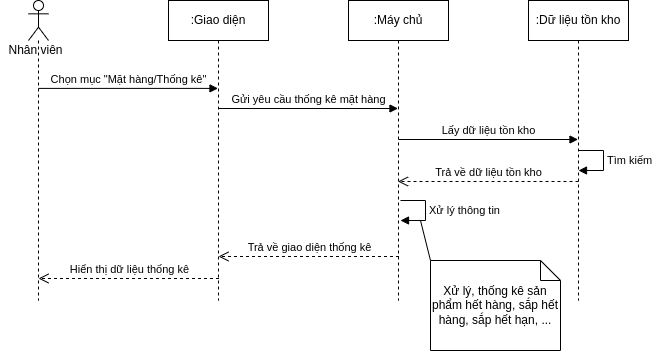

The diagram above was exported from draw.io. Its source (the exported page's mxGraphModel, read from the mxfile embedded in the PNG):
<mxGraphModel dx="868" dy="561" grid="1" gridSize="10" guides="1" tooltips="1" connect="1" arrows="1" fold="1" page="1" pageScale="1" pageWidth="850" pageHeight="1100" math="0" shadow="0">
  <root>
    <mxCell id="0" />
    <mxCell id="1" parent="0" />
    <mxCell id="gRoY5vjbtii_sKynsORS-1" value="" style="shape=umlLifeline;participant=umlActor;perimeter=lifelinePerimeter;whiteSpace=wrap;html=1;container=1;collapsible=0;recursiveResize=0;verticalAlign=top;spacingTop=36;outlineConnect=0;" parent="1" vertex="1">
      <mxGeometry x="78" y="130" width="20" height="300" as="geometry" />
    </mxCell>
    <mxCell id="gRoY5vjbtii_sKynsORS-2" value=":Máy chủ" style="shape=umlLifeline;perimeter=lifelinePerimeter;whiteSpace=wrap;html=1;container=1;collapsible=0;recursiveResize=0;outlineConnect=0;" parent="1" vertex="1">
      <mxGeometry x="398" y="130" width="100" height="300" as="geometry" />
    </mxCell>
    <mxCell id="gRoY5vjbtii_sKynsORS-15" value="Xử lý thông tin" style="edgeStyle=orthogonalEdgeStyle;html=1;align=left;spacingLeft=2;endArrow=block;rounded=0;entryX=1;entryY=0;" parent="gRoY5vjbtii_sKynsORS-2" edge="1">
      <mxGeometry relative="1" as="geometry">
        <mxPoint x="52" y="200" as="sourcePoint" />
        <Array as="points">
          <mxPoint x="77" y="200" />
        </Array>
        <mxPoint x="52" y="220" as="targetPoint" />
      </mxGeometry>
    </mxCell>
    <mxCell id="gRoY5vjbtii_sKynsORS-3" value=":Giao diện" style="shape=umlLifeline;perimeter=lifelinePerimeter;whiteSpace=wrap;html=1;container=1;collapsible=0;recursiveResize=0;outlineConnect=0;" parent="1" vertex="1">
      <mxGeometry x="218" y="130" width="100" height="300" as="geometry" />
    </mxCell>
    <mxCell id="gRoY5vjbtii_sKynsORS-4" value=":Dữ liệu&amp;nbsp;tồn kho" style="shape=umlLifeline;perimeter=lifelinePerimeter;whiteSpace=wrap;html=1;container=1;collapsible=0;recursiveResize=0;outlineConnect=0;" parent="1" vertex="1">
      <mxGeometry x="578" y="130" width="100" height="300" as="geometry" />
    </mxCell>
    <mxCell id="gRoY5vjbtii_sKynsORS-5" value="Tìm kiếm" style="edgeStyle=orthogonalEdgeStyle;html=1;align=left;spacingLeft=2;endArrow=block;rounded=0;entryX=1;entryY=0;" parent="gRoY5vjbtii_sKynsORS-4" edge="1">
      <mxGeometry relative="1" as="geometry">
        <mxPoint x="50" y="150" as="sourcePoint" />
        <Array as="points">
          <mxPoint x="75" y="150" />
        </Array>
        <mxPoint x="50" y="170" as="targetPoint" />
      </mxGeometry>
    </mxCell>
    <mxCell id="gRoY5vjbtii_sKynsORS-6" value="Chọn mục &quot;Mặt hàng/Thống kê&quot;" style="html=1;verticalAlign=bottom;endArrow=block;rounded=0;exitX=0.5;exitY=0.243;exitDx=0;exitDy=0;exitPerimeter=0;" parent="1" edge="1">
      <mxGeometry width="80" relative="1" as="geometry">
        <mxPoint x="88" y="217.89999999999998" as="sourcePoint" />
        <mxPoint x="267.5" y="217.89999999999998" as="targetPoint" />
      </mxGeometry>
    </mxCell>
    <mxCell id="gRoY5vjbtii_sKynsORS-8" value="Gửi yêu cầu thống kê mặt hàng" style="html=1;verticalAlign=bottom;endArrow=block;rounded=0;exitX=0.5;exitY=0.243;exitDx=0;exitDy=0;exitPerimeter=0;" parent="1" edge="1">
      <mxGeometry width="80" relative="1" as="geometry">
        <mxPoint x="268" y="238" as="sourcePoint" />
        <mxPoint x="447.5" y="238" as="targetPoint" />
      </mxGeometry>
    </mxCell>
    <mxCell id="gRoY5vjbtii_sKynsORS-9" value="Lấy dữ liệu tồn kho" style="html=1;verticalAlign=bottom;endArrow=block;rounded=0;exitX=0.5;exitY=0.243;exitDx=0;exitDy=0;exitPerimeter=0;" parent="1" edge="1">
      <mxGeometry width="80" relative="1" as="geometry">
        <mxPoint x="448" y="269" as="sourcePoint" />
        <mxPoint x="627.5" y="269" as="targetPoint" />
      </mxGeometry>
    </mxCell>
    <mxCell id="gRoY5vjbtii_sKynsORS-10" value="Trả về dữ liệu tồn kho" style="html=1;verticalAlign=bottom;endArrow=open;dashed=1;endSize=8;rounded=0;" parent="1" edge="1">
      <mxGeometry relative="1" as="geometry">
        <mxPoint x="628" y="311" as="sourcePoint" />
        <mxPoint x="447.5" y="311" as="targetPoint" />
      </mxGeometry>
    </mxCell>
    <mxCell id="gRoY5vjbtii_sKynsORS-12" value="Trả về giao diện thống kê" style="html=1;verticalAlign=bottom;endArrow=open;dashed=1;endSize=8;rounded=0;" parent="1" edge="1">
      <mxGeometry relative="1" as="geometry">
        <mxPoint x="448.5" y="386" as="sourcePoint" />
        <mxPoint x="268" y="386" as="targetPoint" />
      </mxGeometry>
    </mxCell>
    <mxCell id="gRoY5vjbtii_sKynsORS-13" value="Hiển thị dữ liệu thống kê" style="html=1;verticalAlign=bottom;endArrow=open;dashed=1;endSize=8;rounded=0;" parent="1" edge="1">
      <mxGeometry relative="1" as="geometry">
        <mxPoint x="268.5" y="408" as="sourcePoint" />
        <mxPoint x="88" y="408" as="targetPoint" />
      </mxGeometry>
    </mxCell>
    <mxCell id="gRoY5vjbtii_sKynsORS-14" value="Nhân viên" style="text;html=1;align=center;verticalAlign=middle;resizable=0;points=[];autosize=1;strokeColor=none;fillColor=none;" parent="1" vertex="1">
      <mxGeometry x="50" y="170" width="70" height="20" as="geometry" />
    </mxCell>
    <mxCell id="gRoY5vjbtii_sKynsORS-16" value="Xử lý, thống kê sản phẩm hết hàng, sắp hết hàng, sắp hết hạn, ..." style="shape=note;size=20;whiteSpace=wrap;html=1;" parent="1" vertex="1">
      <mxGeometry x="480" y="390" width="130" height="90" as="geometry" />
    </mxCell>
    <mxCell id="gRoY5vjbtii_sKynsORS-17" value="" style="endArrow=none;html=1;rounded=0;exitX=0;exitY=0;exitDx=0;exitDy=0;exitPerimeter=0;" parent="1" source="gRoY5vjbtii_sKynsORS-16" edge="1">
      <mxGeometry width="50" height="50" relative="1" as="geometry">
        <mxPoint x="340" y="350" as="sourcePoint" />
        <mxPoint x="470" y="350" as="targetPoint" />
      </mxGeometry>
    </mxCell>
  </root>
</mxGraphModel>